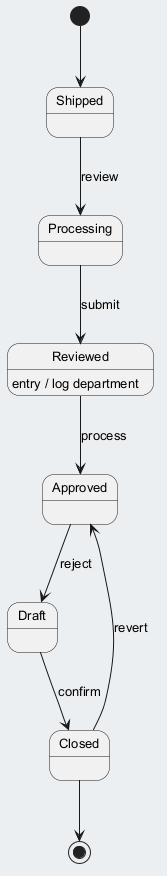

The diagram above was rendered by PlantUML. Its source (embedded in the PNG):
@startuml
skinparam backgroundColor #ECEFF1
skinparam classBackgroundColor #FFFFFF
skinparam classBorderColor #455A64
skinparam defaultFontSize 13
[*] --> Shipped
Shipped --> Processing : review
Processing --> Reviewed : submit
Reviewed --> Approved : process
Reviewed : entry / log department
Approved --> Draft : reject
Draft --> Closed : confirm
Closed --> Approved : revert
Closed --> [*]
@enduml